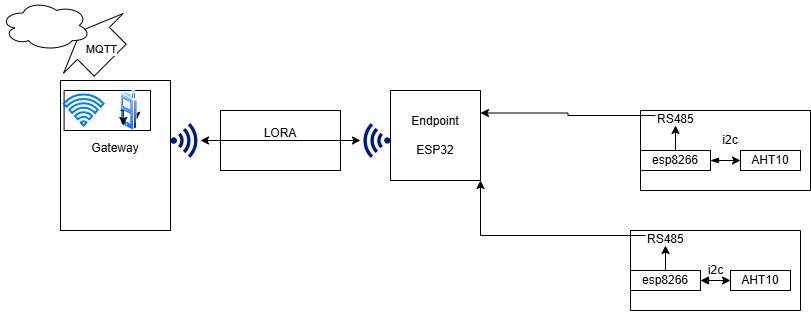

The diagram above was exported from draw.io. Its source (the exported page's mxGraphModel, read from the mxfile embedded in the PNG):
<mxGraphModel dx="1080" dy="593" grid="1" gridSize="10" guides="1" tooltips="1" connect="1" arrows="1" fold="1" page="1" pageScale="1" pageWidth="827" pageHeight="1169" math="0" shadow="0">
  <root>
    <mxCell id="0" />
    <mxCell id="1" parent="0" />
    <mxCell id="kQvrngEnSPvn-MPyLeI6-1" value="Gateway&lt;div&gt;&lt;br&gt;&lt;/div&gt;" style="rounded=0;whiteSpace=wrap;html=1;" vertex="1" parent="1">
      <mxGeometry x="68" y="220" width="110" height="150" as="geometry" />
    </mxCell>
    <mxCell id="kQvrngEnSPvn-MPyLeI6-3" value="LORA&lt;div&gt;&lt;br&gt;&lt;/div&gt;" style="whiteSpace=wrap;html=1;" vertex="1" parent="1">
      <mxGeometry x="228" y="250" width="120" height="60" as="geometry" />
    </mxCell>
    <mxCell id="kQvrngEnSPvn-MPyLeI6-4" value="Endpoint&lt;div&gt;&lt;br&gt;&lt;/div&gt;&lt;div&gt;ESP32&lt;/div&gt;" style="whiteSpace=wrap;html=1;aspect=fixed;" vertex="1" parent="1">
      <mxGeometry x="398" y="230" width="90" height="90" as="geometry" />
    </mxCell>
    <mxCell id="kQvrngEnSPvn-MPyLeI6-12" value="" style="swimlane;startSize=0;" vertex="1" parent="1">
      <mxGeometry x="648" y="250" width="170" height="80" as="geometry" />
    </mxCell>
    <mxCell id="kQvrngEnSPvn-MPyLeI6-28" style="edgeStyle=orthogonalEdgeStyle;rounded=0;orthogonalLoop=1;jettySize=auto;html=1;entryX=0;entryY=0.5;entryDx=0;entryDy=0;startArrow=blockThin;startFill=1;" edge="1" parent="kQvrngEnSPvn-MPyLeI6-12" source="kQvrngEnSPvn-MPyLeI6-23" target="kQvrngEnSPvn-MPyLeI6-24">
      <mxGeometry relative="1" as="geometry" />
    </mxCell>
    <mxCell id="kQvrngEnSPvn-MPyLeI6-30" style="edgeStyle=orthogonalEdgeStyle;rounded=0;orthogonalLoop=1;jettySize=auto;html=1;" edge="1" parent="kQvrngEnSPvn-MPyLeI6-12" source="kQvrngEnSPvn-MPyLeI6-23" target="kQvrngEnSPvn-MPyLeI6-16">
      <mxGeometry relative="1" as="geometry" />
    </mxCell>
    <mxCell id="kQvrngEnSPvn-MPyLeI6-23" value="esp8266" style="whiteSpace=wrap;html=1;" vertex="1" parent="kQvrngEnSPvn-MPyLeI6-12">
      <mxGeometry y="40" width="70" height="20" as="geometry" />
    </mxCell>
    <mxCell id="kQvrngEnSPvn-MPyLeI6-24" value="AHT10" style="rounded=0;whiteSpace=wrap;html=1;" vertex="1" parent="kQvrngEnSPvn-MPyLeI6-12">
      <mxGeometry x="100" y="40" width="60" height="20" as="geometry" />
    </mxCell>
    <mxCell id="kQvrngEnSPvn-MPyLeI6-25" value="i2c" style="text;html=1;whiteSpace=wrap;strokeColor=none;fillColor=none;align=center;verticalAlign=middle;rounded=0;" vertex="1" parent="kQvrngEnSPvn-MPyLeI6-12">
      <mxGeometry x="60" y="15" width="60" height="30" as="geometry" />
    </mxCell>
    <mxCell id="kQvrngEnSPvn-MPyLeI6-16" value="RS485" style="text;whiteSpace=wrap;html=1;" vertex="1" parent="kQvrngEnSPvn-MPyLeI6-12">
      <mxGeometry x="15" y="-5" width="40" height="20" as="geometry" />
    </mxCell>
    <mxCell id="kQvrngEnSPvn-MPyLeI6-31" style="edgeStyle=orthogonalEdgeStyle;rounded=0;orthogonalLoop=1;jettySize=auto;html=1;entryX=1;entryY=0.25;entryDx=0;entryDy=0;" edge="1" parent="1" source="kQvrngEnSPvn-MPyLeI6-16" target="kQvrngEnSPvn-MPyLeI6-4">
      <mxGeometry relative="1" as="geometry" />
    </mxCell>
    <mxCell id="kQvrngEnSPvn-MPyLeI6-40" value="" style="swimlane;startSize=0;" vertex="1" parent="1">
      <mxGeometry x="638" y="370" width="170" height="80" as="geometry" />
    </mxCell>
    <mxCell id="kQvrngEnSPvn-MPyLeI6-41" style="edgeStyle=orthogonalEdgeStyle;rounded=0;orthogonalLoop=1;jettySize=auto;html=1;entryX=0;entryY=0.5;entryDx=0;entryDy=0;startArrow=block;startFill=1;" edge="1" parent="kQvrngEnSPvn-MPyLeI6-40" source="kQvrngEnSPvn-MPyLeI6-43" target="kQvrngEnSPvn-MPyLeI6-44">
      <mxGeometry relative="1" as="geometry" />
    </mxCell>
    <mxCell id="kQvrngEnSPvn-MPyLeI6-42" style="edgeStyle=orthogonalEdgeStyle;rounded=0;orthogonalLoop=1;jettySize=auto;html=1;" edge="1" parent="kQvrngEnSPvn-MPyLeI6-40" source="kQvrngEnSPvn-MPyLeI6-43" target="kQvrngEnSPvn-MPyLeI6-46">
      <mxGeometry relative="1" as="geometry" />
    </mxCell>
    <mxCell id="kQvrngEnSPvn-MPyLeI6-43" value="esp8266" style="whiteSpace=wrap;html=1;" vertex="1" parent="kQvrngEnSPvn-MPyLeI6-40">
      <mxGeometry y="40" width="70" height="20" as="geometry" />
    </mxCell>
    <mxCell id="kQvrngEnSPvn-MPyLeI6-44" value="AHT10" style="rounded=0;whiteSpace=wrap;html=1;" vertex="1" parent="kQvrngEnSPvn-MPyLeI6-40">
      <mxGeometry x="100" y="40" width="60" height="20" as="geometry" />
    </mxCell>
    <mxCell id="kQvrngEnSPvn-MPyLeI6-45" value="i2c" style="text;html=1;whiteSpace=wrap;strokeColor=none;fillColor=none;align=center;verticalAlign=middle;rounded=0;" vertex="1" parent="kQvrngEnSPvn-MPyLeI6-40">
      <mxGeometry x="72.5" y="32.5" width="25" height="15" as="geometry" />
    </mxCell>
    <mxCell id="kQvrngEnSPvn-MPyLeI6-46" value="RS485" style="text;whiteSpace=wrap;html=1;" vertex="1" parent="kQvrngEnSPvn-MPyLeI6-40">
      <mxGeometry x="15" y="-5" width="40" height="20" as="geometry" />
    </mxCell>
    <mxCell id="kQvrngEnSPvn-MPyLeI6-47" style="edgeStyle=orthogonalEdgeStyle;rounded=0;orthogonalLoop=1;jettySize=auto;html=1;entryX=1;entryY=1;entryDx=0;entryDy=0;" edge="1" parent="1" source="kQvrngEnSPvn-MPyLeI6-46" target="kQvrngEnSPvn-MPyLeI6-4">
      <mxGeometry relative="1" as="geometry">
        <mxPoint x="558" y="473" as="targetPoint" />
      </mxGeometry>
    </mxCell>
    <mxCell id="kQvrngEnSPvn-MPyLeI6-48" value="" style="endArrow=classic;startArrow=classic;html=1;rounded=0;" edge="1" parent="1">
      <mxGeometry width="50" height="50" relative="1" as="geometry">
        <mxPoint x="208" y="280" as="sourcePoint" />
        <mxPoint x="368" y="280" as="targetPoint" />
      </mxGeometry>
    </mxCell>
    <mxCell id="kQvrngEnSPvn-MPyLeI6-49" value="" style="sketch=0;aspect=fixed;pointerEvents=1;shadow=0;dashed=0;html=1;strokeColor=none;labelPosition=center;verticalLabelPosition=bottom;verticalAlign=top;align=center;fillColor=#00188D;shape=mxgraph.mscae.enterprise.wireless_connection" vertex="1" parent="1">
      <mxGeometry x="178" y="262.5" width="29.4" height="35" as="geometry" />
    </mxCell>
    <mxCell id="kQvrngEnSPvn-MPyLeI6-50" value="" style="sketch=0;aspect=fixed;pointerEvents=1;shadow=0;dashed=0;html=1;strokeColor=none;labelPosition=center;verticalLabelPosition=bottom;verticalAlign=top;align=center;fillColor=#00188D;shape=mxgraph.mscae.enterprise.wireless_connection;rotation=-180;" vertex="1" parent="1">
      <mxGeometry x="368.6" y="262.5" width="29.4" height="35" as="geometry" />
    </mxCell>
    <mxCell id="kQvrngEnSPvn-MPyLeI6-53" value="" style="rounded=0;whiteSpace=wrap;html=1;" vertex="1" parent="1">
      <mxGeometry x="71.6" y="230" width="86.4" height="40" as="geometry" />
    </mxCell>
    <mxCell id="kQvrngEnSPvn-MPyLeI6-51" value="" style="html=1;verticalLabelPosition=bottom;align=center;labelBackgroundColor=#ffffff;verticalAlign=top;strokeWidth=2;strokeColor=#0080F0;shadow=0;dashed=0;shape=mxgraph.ios7.icons.wifi;pointerEvents=1" vertex="1" parent="1">
      <mxGeometry x="71.6" y="234.5" width="40" height="31" as="geometry" />
    </mxCell>
    <mxCell id="kQvrngEnSPvn-MPyLeI6-54" style="edgeStyle=orthogonalEdgeStyle;rounded=0;orthogonalLoop=1;jettySize=auto;html=1;exitX=1;exitY=0.25;exitDx=0;exitDy=0;entryX=1;entryY=0.75;entryDx=0;entryDy=0;" edge="1" parent="1" source="kQvrngEnSPvn-MPyLeI6-52" target="kQvrngEnSPvn-MPyLeI6-52">
      <mxGeometry relative="1" as="geometry" />
    </mxCell>
    <mxCell id="kQvrngEnSPvn-MPyLeI6-52" value="" style="image;aspect=fixed;perimeter=ellipsePerimeter;html=1;align=center;shadow=0;dashed=0;spacingTop=3;image=img/lib/active_directory/cell_phone.svg;" vertex="1" parent="1">
      <mxGeometry x="128" y="230" width="16.8" height="40" as="geometry" />
    </mxCell>
    <mxCell id="kQvrngEnSPvn-MPyLeI6-55" value="" style="shape=flexArrow;endArrow=classic;html=1;rounded=0;width=45.21739130434783;endSize=5.565217391304349;endWidth=38.109640831758036;" edge="1" parent="1">
      <mxGeometry width="50" height="50" relative="1" as="geometry">
        <mxPoint x="118" y="200" as="sourcePoint" />
        <mxPoint x="88" y="170" as="targetPoint" />
      </mxGeometry>
    </mxCell>
    <mxCell id="kQvrngEnSPvn-MPyLeI6-57" value="MQTT" style="edgeLabel;html=1;align=center;verticalAlign=middle;resizable=0;points=[];" vertex="1" connectable="0" parent="kQvrngEnSPvn-MPyLeI6-55">
      <mxGeometry x="-0.2913" y="-1" relative="1" as="geometry">
        <mxPoint as="offset" />
      </mxGeometry>
    </mxCell>
    <mxCell id="kQvrngEnSPvn-MPyLeI6-56" value="" style="ellipse;shape=cloud;whiteSpace=wrap;html=1;" vertex="1" parent="1">
      <mxGeometry x="8" y="140" width="90" height="50" as="geometry" />
    </mxCell>
    <mxCell id="kQvrngEnSPvn-MPyLeI6-58" style="edgeStyle=orthogonalEdgeStyle;rounded=0;orthogonalLoop=1;jettySize=auto;html=1;exitX=0;exitY=0.5;exitDx=0;exitDy=0;entryX=0;entryY=1;entryDx=0;entryDy=0;" edge="1" parent="1" source="kQvrngEnSPvn-MPyLeI6-52" target="kQvrngEnSPvn-MPyLeI6-52">
      <mxGeometry relative="1" as="geometry" />
    </mxCell>
  </root>
</mxGraphModel>